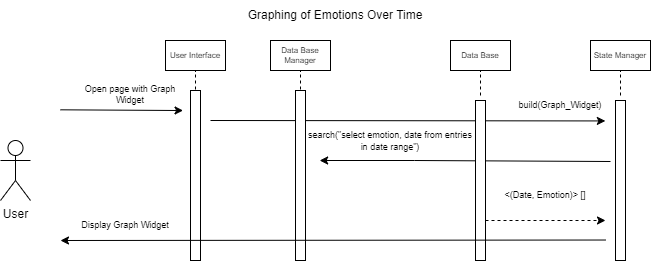

The diagram above was exported from draw.io. Its source (the exported page's mxGraphModel, read from the mxfile embedded in the PNG):
<mxGraphModel dx="1114" dy="570" grid="1" gridSize="10" guides="1" tooltips="1" connect="1" arrows="1" fold="1" page="1" pageScale="1" pageWidth="850" pageHeight="1100" math="0" shadow="0">
  <root>
    <mxCell id="0" />
    <mxCell id="1" parent="0" />
    <mxCell id="IpSriZImw8worpqqh06q-16" value="User" style="shape=umlActor;verticalLabelPosition=bottom;verticalAlign=top;html=1;outlineConnect=0;" parent="1" vertex="1">
      <mxGeometry x="90" y="180" width="30" height="60" as="geometry" />
    </mxCell>
    <mxCell id="IpSriZImw8worpqqh06q-17" value="Graphing of Emotions Over Time" style="text;html=1;strokeColor=none;fillColor=none;align=center;verticalAlign=middle;whiteSpace=wrap;rounded=0;" parent="1" vertex="1">
      <mxGeometry x="255" y="40" width="340" height="30" as="geometry" />
    </mxCell>
    <mxCell id="IpSriZImw8worpqqh06q-18" value="" style="rounded=0;whiteSpace=wrap;html=1;fontSize=8;" parent="1" vertex="1">
      <mxGeometry x="255" y="80" width="60" height="30" as="geometry" />
    </mxCell>
    <mxCell id="IpSriZImw8worpqqh06q-19" value="User Interface" style="text;html=1;strokeColor=none;fillColor=none;align=center;verticalAlign=middle;whiteSpace=wrap;rounded=0;fontSize=8;" parent="1" vertex="1">
      <mxGeometry x="255" y="80" width="60" height="30" as="geometry" />
    </mxCell>
    <mxCell id="IpSriZImw8worpqqh06q-20" value="" style="endArrow=none;dashed=1;html=1;rounded=0;entryX=0.5;entryY=1;entryDx=0;entryDy=0;exitX=0.5;exitY=0;exitDx=0;exitDy=0;fontSize=8;" parent="1" target="IpSriZImw8worpqqh06q-19" edge="1">
      <mxGeometry width="50" height="50" relative="1" as="geometry">
        <mxPoint x="285" y="135" as="sourcePoint" />
        <mxPoint x="515" y="115" as="targetPoint" />
        <Array as="points" />
      </mxGeometry>
    </mxCell>
    <mxCell id="IpSriZImw8worpqqh06q-21" value="" style="rounded=0;whiteSpace=wrap;html=1;fontSize=8;" parent="1" vertex="1">
      <mxGeometry x="360" y="80" width="60" height="30" as="geometry" />
    </mxCell>
    <mxCell id="IpSriZImw8worpqqh06q-22" value="Data Base Manager" style="text;html=1;strokeColor=none;fillColor=none;align=center;verticalAlign=middle;whiteSpace=wrap;rounded=0;fontSize=8;" parent="1" vertex="1">
      <mxGeometry x="360" y="80" width="60" height="30" as="geometry" />
    </mxCell>
    <mxCell id="IpSriZImw8worpqqh06q-23" value="" style="endArrow=none;dashed=1;html=1;rounded=0;entryX=0.5;entryY=1;entryDx=0;entryDy=0;exitX=0.5;exitY=0;exitDx=0;exitDy=0;fontSize=8;" parent="1" target="IpSriZImw8worpqqh06q-22" edge="1">
      <mxGeometry width="50" height="50" relative="1" as="geometry">
        <mxPoint x="390" y="135" as="sourcePoint" />
        <mxPoint x="620" y="115" as="targetPoint" />
        <Array as="points" />
      </mxGeometry>
    </mxCell>
    <mxCell id="IpSriZImw8worpqqh06q-24" value="" style="rounded=0;whiteSpace=wrap;html=1;fontSize=8;" parent="1" vertex="1">
      <mxGeometry x="680" y="80" width="60" height="30" as="geometry" />
    </mxCell>
    <mxCell id="IpSriZImw8worpqqh06q-25" value="State Manager" style="text;html=1;strokeColor=none;fillColor=none;align=center;verticalAlign=middle;whiteSpace=wrap;rounded=0;fontSize=8;" parent="1" vertex="1">
      <mxGeometry x="680" y="80" width="60" height="30" as="geometry" />
    </mxCell>
    <mxCell id="IpSriZImw8worpqqh06q-26" value="" style="endArrow=none;dashed=1;html=1;rounded=0;entryX=0.5;entryY=1;entryDx=0;entryDy=0;exitX=0.5;exitY=0;exitDx=0;exitDy=0;fontSize=8;" parent="1" target="IpSriZImw8worpqqh06q-25" edge="1">
      <mxGeometry width="50" height="50" relative="1" as="geometry">
        <mxPoint x="710" y="135" as="sourcePoint" />
        <mxPoint x="940" y="115" as="targetPoint" />
        <Array as="points" />
      </mxGeometry>
    </mxCell>
    <mxCell id="IpSriZImw8worpqqh06q-27" value="" style="rounded=0;whiteSpace=wrap;html=1;fontSize=8;" parent="1" vertex="1">
      <mxGeometry x="540" y="80" width="60" height="30" as="geometry" />
    </mxCell>
    <mxCell id="IpSriZImw8worpqqh06q-28" value="Data Base" style="text;html=1;strokeColor=none;fillColor=none;align=center;verticalAlign=middle;whiteSpace=wrap;rounded=0;fontSize=8;" parent="1" vertex="1">
      <mxGeometry x="540" y="80" width="60" height="30" as="geometry" />
    </mxCell>
    <mxCell id="IpSriZImw8worpqqh06q-29" value="" style="endArrow=none;dashed=1;html=1;rounded=0;entryX=0.5;entryY=1;entryDx=0;entryDy=0;exitX=0.5;exitY=0;exitDx=0;exitDy=0;fontSize=8;" parent="1" target="IpSriZImw8worpqqh06q-28" edge="1">
      <mxGeometry width="50" height="50" relative="1" as="geometry">
        <mxPoint x="570" y="135" as="sourcePoint" />
        <mxPoint x="800" y="115" as="targetPoint" />
        <Array as="points" />
      </mxGeometry>
    </mxCell>
    <mxCell id="IpSriZImw8worpqqh06q-31" value="&amp;lt;(Date, Emotion)&amp;gt; []" style="text;html=1;strokeColor=none;fillColor=none;align=center;verticalAlign=middle;whiteSpace=wrap;rounded=0;fontSize=9;" parent="1" vertex="1">
      <mxGeometry x="570" y="220" width="130" height="30" as="geometry" />
    </mxCell>
    <mxCell id="IpSriZImw8worpqqh06q-35" value="" style="endArrow=classic;html=1;rounded=0;" parent="1" edge="1">
      <mxGeometry width="50" height="50" relative="1" as="geometry">
        <mxPoint x="700" y="201" as="sourcePoint" />
        <mxPoint x="409.13" y="200" as="targetPoint" />
        <Array as="points">
          <mxPoint x="504.13" y="200" />
        </Array>
      </mxGeometry>
    </mxCell>
    <mxCell id="IpSriZImw8worpqqh06q-40" value="" style="endArrow=classic;html=1;rounded=0;entryX=0.845;entryY=1.071;entryDx=0;entryDy=0;entryPerimeter=0;" parent="1" edge="1">
      <mxGeometry width="50" height="50" relative="1" as="geometry">
        <mxPoint x="300" y="160" as="sourcePoint" />
        <mxPoint x="694.8499999999999" y="160.43999999999994" as="targetPoint" />
      </mxGeometry>
    </mxCell>
    <mxCell id="IpSriZImw8worpqqh06q-41" value="build(Graph_Widget)" style="text;html=1;strokeColor=none;fillColor=none;align=center;verticalAlign=middle;whiteSpace=wrap;rounded=0;fontSize=9;" parent="1" vertex="1">
      <mxGeometry x="585" y="129.99999999999994" width="130" height="30" as="geometry" />
    </mxCell>
    <mxCell id="IpSriZImw8worpqqh06q-44" value="" style="endArrow=classic;html=1;rounded=0;entryX=0.938;entryY=1.024;entryDx=0;entryDy=0;entryPerimeter=0;" parent="1" target="IpSriZImw8worpqqh06q-45" edge="1">
      <mxGeometry width="50" height="50" relative="1" as="geometry">
        <mxPoint x="150" y="149.30999999999995" as="sourcePoint" />
        <mxPoint x="280" y="149.30999999999995" as="targetPoint" />
      </mxGeometry>
    </mxCell>
    <mxCell id="IpSriZImw8worpqqh06q-45" value="Open page with Graph Widget" style="text;html=1;strokeColor=none;fillColor=none;align=center;verticalAlign=middle;whiteSpace=wrap;rounded=0;fontSize=9;" parent="1" vertex="1">
      <mxGeometry x="160" y="119.31000000000017" width="120" height="30" as="geometry" />
    </mxCell>
    <mxCell id="IpSriZImw8worpqqh06q-46" value="" style="rounded=0;whiteSpace=wrap;html=1;" parent="1" vertex="1">
      <mxGeometry x="280" y="130" width="10" height="170" as="geometry" />
    </mxCell>
    <mxCell id="IpSriZImw8worpqqh06q-47" value="" style="rounded=0;whiteSpace=wrap;html=1;" parent="1" vertex="1">
      <mxGeometry x="385" y="130" width="10" height="170" as="geometry" />
    </mxCell>
    <mxCell id="IpSriZImw8worpqqh06q-48" value="" style="rounded=0;whiteSpace=wrap;html=1;" parent="1" vertex="1">
      <mxGeometry x="565" y="140" width="10" height="160" as="geometry" />
    </mxCell>
    <mxCell id="IpSriZImw8worpqqh06q-49" value="" style="rounded=0;whiteSpace=wrap;html=1;" parent="1" vertex="1">
      <mxGeometry x="705" y="140" width="10" height="160" as="geometry" />
    </mxCell>
    <mxCell id="IpSriZImw8worpqqh06q-50" value="" style="endArrow=classic;html=1;rounded=0;dashed=1;" parent="1" edge="1">
      <mxGeometry width="50" height="50" relative="1" as="geometry">
        <mxPoint x="575" y="260" as="sourcePoint" />
        <mxPoint x="695" y="260" as="targetPoint" />
      </mxGeometry>
    </mxCell>
    <mxCell id="6FbyLWqNKEiZz5ubgKQf-1" value="&lt;font style=&quot;font-size: 9px;&quot;&gt;search(&quot;select emotion, date from entries in date range&quot;)&lt;/font&gt;" style="text;html=1;strokeColor=none;fillColor=none;align=center;verticalAlign=middle;whiteSpace=wrap;rounded=0;fontSize=10;" parent="1" vertex="1">
      <mxGeometry x="395" y="160" width="170" height="40.57" as="geometry" />
    </mxCell>
    <mxCell id="6FbyLWqNKEiZz5ubgKQf-4" value="Display Graph Widget" style="text;html=1;strokeColor=none;fillColor=none;align=center;verticalAlign=middle;whiteSpace=wrap;rounded=0;fontSize=9;" parent="1" vertex="1">
      <mxGeometry x="150" y="250" width="130" height="30" as="geometry" />
    </mxCell>
    <mxCell id="6FbyLWqNKEiZz5ubgKQf-5" value="" style="endArrow=classic;html=1;rounded=0;entryX=0;entryY=1;entryDx=0;entryDy=0;" parent="1" target="6FbyLWqNKEiZz5ubgKQf-4" edge="1">
      <mxGeometry width="50" height="50" relative="1" as="geometry">
        <mxPoint x="695" y="279.52" as="sourcePoint" />
        <mxPoint x="145" y="279.52" as="targetPoint" />
      </mxGeometry>
    </mxCell>
  </root>
</mxGraphModel>